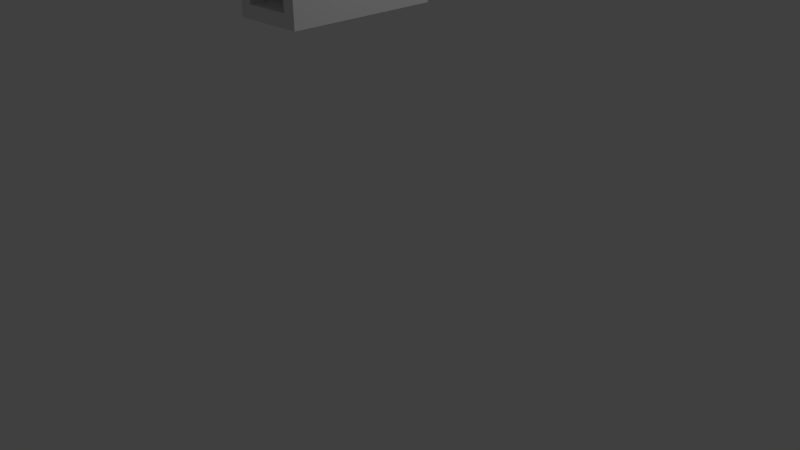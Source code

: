 # Source: cassette_player_recorder_needs_speaker_and_play_button_.blend  (saved by Blender 2.76.0; exported with 4.5.12 LTS)
import bpy
from mathutils import Matrix  # noqa: F401  (used for matrix-valued properties, if any)

bpy.ops.wm.read_factory_settings(use_empty=True)
scene = bpy.context.scene
scene.name = 'Scene'

# ---- collections
col_collection_1 = bpy.data.collections.new('Collection 1'); scene.collection.children.link(col_collection_1)

# ---- materials (node trees are filled in below, after node groups)
mat_material = bpy.data.materials.new('Material')
mat_material.alpha_threshold = 0.0
mat_material.use_transparent_shadow = False
mat_material.roughness = 0.5
mat_material.line_color = (0.0, 0.0, 0.0, 1.0)

# ---- material node trees

# ---- world
world_world = bpy.data.worlds.new('World'); scene.world = world_world
world_world.color = (0.05088, 0.05088, 0.05088)
world_world.use_sun_shadow = False
world_world.sun_shadow_jitter_overblur = 0.0
world_world.cycles.sampling_method = 'MANUAL'
world_world.cycles.sample_map_resolution = 256

# ---- cameras
cam_camera = bpy.data.cameras.new('Camera')
cam_camera.clip_end = 100.0
cam_camera.lens = 35.0
cam_camera.sensor_width = 32.0
cam_camera.sensor_height = 18.0
cam_camera.ortho_scale = 7.314
cam_camera.dof.focus_distance = 0.0
cam_camera.dof.aperture_fstop = 128.0

# ---- lights
light_lamp = bpy.data.lights.new('Lamp', 'POINT')
light_lamp.transmission_factor = 0.0
light_lamp.cutoff_distance = 30.0
light_lamp.energy = 100.0
light_lamp.shadow_buffer_clip_start = 1.001
light_lamp.shadow_soft_size = 0.1
light_lamp.shadow_maximum_resolution = 0.006
light_lamp.use_absolute_resolution = True
light_lamp.cycles.use_multiple_importance_sampling = False

# ---- meshes
me_cube = bpy.data.meshes.new('Cube')
me_cube.from_pydata([(-0.2342, 1.0, -0.7975), (-0.1993, -1.0, -0.8324), (-0.8324, -1.0, -0.8324), (-0.7975, 1.0, -0.7975), (-0.2342, 1.0, 1.938), (-0.1993, -1.0, 1.972), (-0.8324, -1.0, 1.972), (-0.7975, 1.0, 1.938), (-0.0317, 1.0, -1.0), (-1.0, 1.0, -1.0), (-0.0317, 1.0, 2.14), (-1.0, 1.0, 2.14), (-0.422, 1.0, -0.7975), (-0.6097, 1.0, -0.7975), (-0.2342, 1.0, 0.1142), (-0.2342, 1.0, 1.026), (-0.7975, 1.0, 0.1142), (-0.7975, 1.0, 1.026), (-0.422, 1.0, 1.938), (-0.6097, 1.0, 1.938), (-0.422, 1.0, 1.026), (-0.6097, 1.0, 1.026), (-0.422, 1.0, 0.1142), (-0.6097, 1.0, 0.1142), (-0.422, 1.113, 1.938), (-0.6097, 1.113, 1.938), (-0.422, 1.113, 1.026), (-0.6097, 1.113, 1.026), (-0.5159, 1.113, 1.938), (-0.5159, 1.113, 1.026), (-0.422, 1.063, 1.482), (-0.6097, 1.063, 1.482), (-0.5159, 1.063, 1.482), (-0.0317, -1.0, -1.0), (-1.0, -1.0, -1.0), (-0.0317, -1.0, 2.14), (-1.0, -1.0, 2.14), (-0.1993, 0.6635, -0.8324), (-0.8324, 0.6635, -0.8324), (-0.1993, 0.6635, 1.972), (-0.8324, 0.6635, 1.972), (-0.0317, 0.5, -1.0), (-0.0317, -5.96e-08, -1.0), (-0.0317, -0.5, -1.0), (-0.0317, 1.0, -0.215), (-0.0317, 1.0, 0.57), (-0.0317, 1.0, 1.355), (-0.0317, -1.0, -0.215), (-0.0317, -1.0, 0.57), (-0.0317, -1.0, 1.355), (-0.0317, 0.5, 2.14), (-0.0317, -5.364e-07, 2.14), (-0.0317, -0.5, 2.14), (-0.0317, 0.5, -0.215), (-0.0317, -1.788e-07, -0.215), (-0.0317, -0.5, -0.215), (-0.0317, 0.5, 0.57), (-0.0317, -2.98e-07, 0.57), (-0.0317, -0.5, 0.57), (-0.0317, 0.5, 1.355), (-0.0317, -4.172e-07, 1.355), (-0.0317, -0.5, 1.355)], [], [(8, 41, 42, 43, 33, 34, 9), (10, 11, 36, 35, 52, 51, 50), (61, 52, 35, 49), (6, 2, 38, 40), (34, 36, 11, 9), (23, 13, 3, 16), (3, 13, 12, 0, 8, 9), (0, 14, 15, 4, 10, 46, 45, 44, 8), (7, 17, 16, 3, 9, 11), (4, 18, 19, 7, 11, 10), (19, 21, 17, 7), (21, 23, 16, 17), (4, 15, 20, 18), (19, 18, 24, 28, 25), (15, 14, 22, 20), (20, 22, 23, 21), (14, 0, 12, 22), (22, 12, 13, 23), (32, 29, 27, 31), (18, 20, 26, 30, 24), (20, 21, 27, 29, 26), (21, 19, 25, 31, 27), (28, 32, 31, 25), (24, 30, 32, 28), (30, 26, 29, 32), (1, 2, 34, 33), (5, 1, 33, 47, 48, 49, 35), (2, 6, 36, 34), (6, 5, 35, 36), (37, 39, 40, 38), (2, 1, 37, 38), (5, 6, 40, 39), (1, 5, 39, 37), (43, 55, 47, 33), (55, 58, 48, 47), (58, 61, 49, 48), (8, 44, 53, 41), (41, 53, 54, 42), (42, 54, 55, 43), (44, 45, 56, 53), (53, 56, 57, 54), (54, 57, 58, 55), (45, 46, 59, 56), (56, 59, 60, 57), (57, 60, 61, 58), (46, 10, 50, 59), (59, 50, 51, 60), (60, 51, 52, 61)])
me_cube.materials.append(mat_material)
me_cube.use_remesh_preserve_volume = False
me_cube.use_remesh_preserve_attributes = False
me_cube.use_mirror_vertex_groups = False
me_cube.update()

# ---- objects
ob_cube = bpy.data.objects.new('Cube', me_cube)
ob_lamp = bpy.data.objects.new('Lamp', light_lamp)
ob_camera = bpy.data.objects.new('Camera', cam_camera)

# ---- transforms, parenting, visibility, modifiers, constraints
ob_cube.location = (0.0, 0.0, 4.051)
ob_cube.lock_rotations_4d = False
ob_cube.empty_display_type = 'ARROWS'
ob_cube.lineart.crease_threshold = 0.0
ob_lamp.location = (4.076, 1.005, 5.904)
ob_lamp.rotation_euler = (0.6503, 0.05522, 1.866)
ob_lamp.lock_rotations_4d = False
ob_lamp.empty_display_type = 'ARROWS'
ob_lamp.color = (0.0, 0.0, 0.0, 0.0)
ob_lamp.lineart.crease_threshold = 0.0
ob_camera.location = (7.481, -6.508, 5.344)
ob_camera.rotation_euler = (1.109, 0.01082, 0.8149)
ob_camera.lock_rotations_4d = False
ob_camera.empty_display_type = 'ARROWS'
ob_camera.color = (0.0, 0.0, 0.0, 0.0)
ob_camera.display_type = 'WIRE'
ob_camera.lineart.crease_threshold = 0.0

# ---- collection membership
col_collection_1.objects.link(ob_cube)
col_collection_1.objects.link(ob_lamp)
col_collection_1.objects.link(ob_camera)

# ---- scene / render settings (as saved in the file)
scene.camera = ob_camera
scene.frame_start = 1; scene.frame_end = 250; scene.frame_set(1)
scene.render.engine = 'BLENDER_EEVEE_NEXT'
scene.render.resolution_percentage = 50
scene.render.dither_intensity = 0.0
scene.cycles.use_denoising = False
scene.cycles.samples = 10
scene.cycles.sampling_pattern = 'TABULATED_SOBOL'
scene.cycles.light_sampling_threshold = 0.0
scene.cycles.use_adaptive_sampling = False
scene.cycles.use_light_tree = False
scene.cycles.blur_glossy = 0.0
scene.cycles.pixel_filter_type = 'GAUSSIAN'
scene.cycles.sample_clamp_indirect = 0.0
scene.view_settings.view_transform = 'Standard'
bpy.context.view_layer.update()

